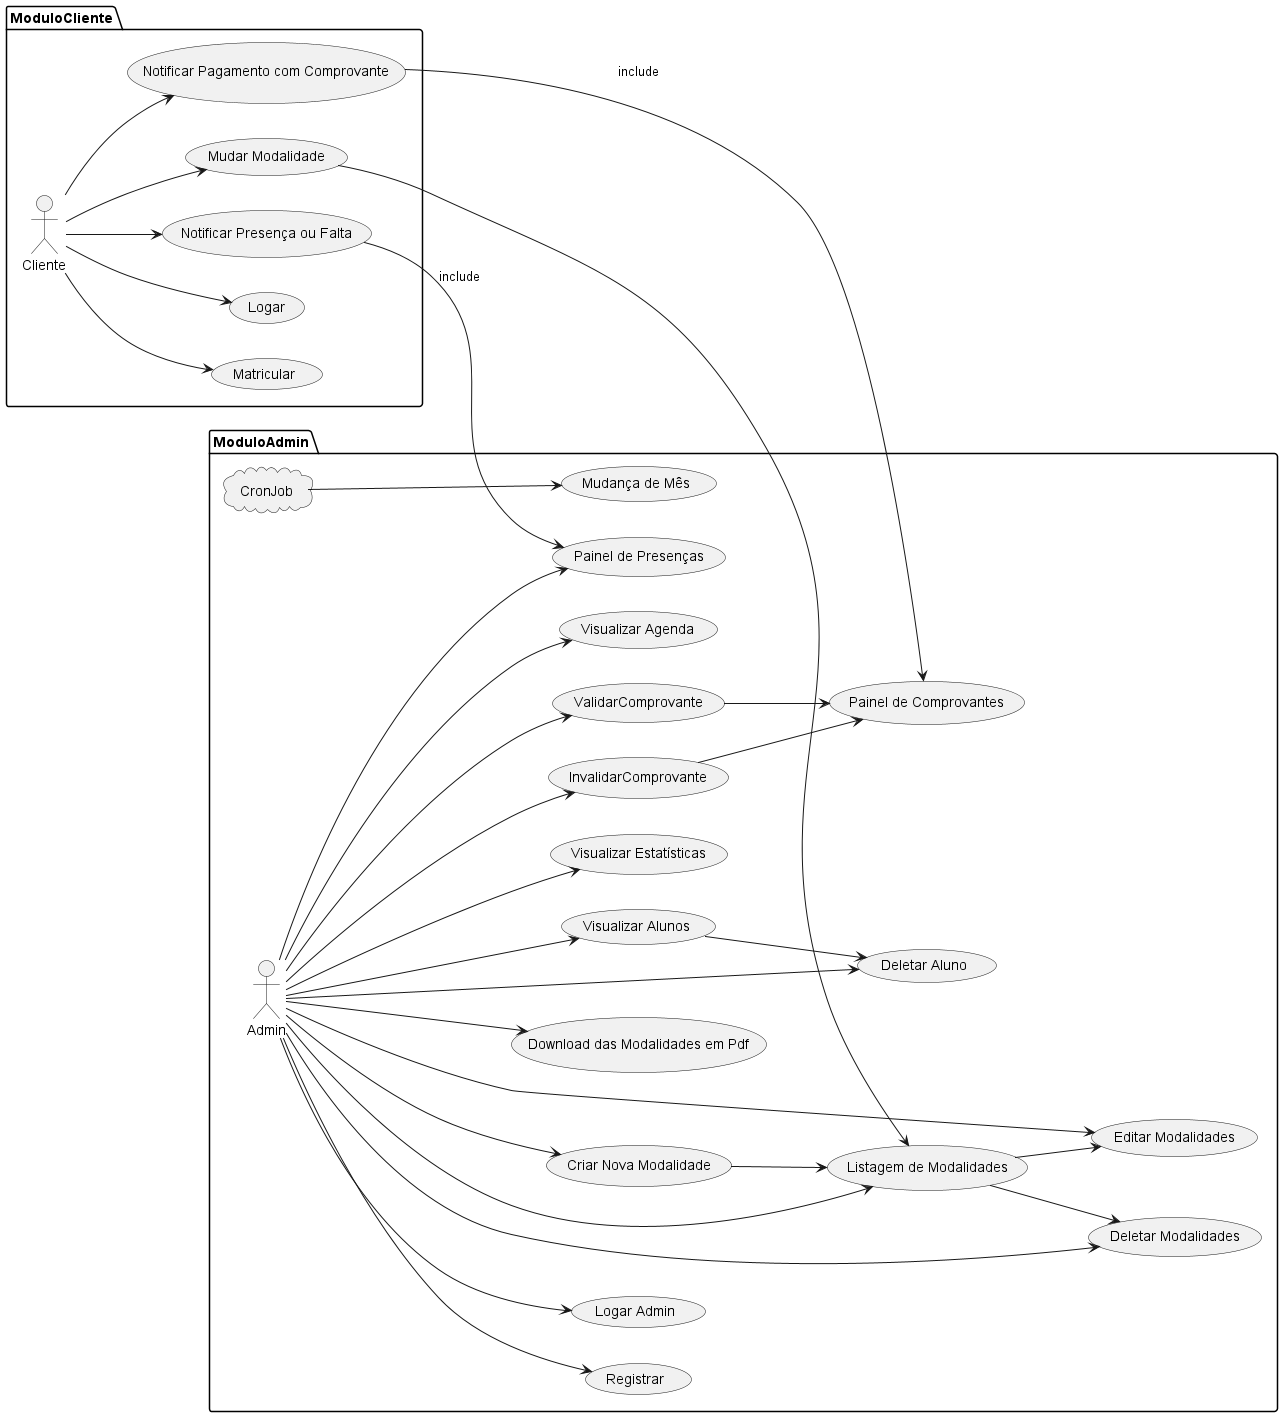

The diagram above was rendered by PlantUML. Its source (embedded in the PNG):
@startuml Casos de Uso

left to right direction
'top to bottom direction

package ModuloCliente as mc {
  actor Cliente as cl
  usecase "Matricular" as Matricular
  usecase "Logar" as Logar
  usecase "Mudar Modalidade" as MudarModalidade
  usecase "Notificar Presença ou Falta" as NotificarPresenca
  usecase "Notificar Pagamento com Comprovante" as NotificarPagamento
}
package ModuloAdmin as ma {
  cloud CronJob as cron
  actor Admin as ad  
  usecase "Mudança de Mês" as MudancaMes
  usecase "Registrar" as Registrar
  usecase "Logar Admin" as LogarAdmin
  usecase "Painel de Presenças" as PainelPresencas
  usecase "Painel de Comprovantes" as PainelComprovantes
  usecase "ValidarComprovante" as ValidarComprovante
  usecase "InvalidarComprovante" as InvalidarComprovante
  usecase "Criar Nova Modalidade" as CriarModalidade
  usecase "Listagem de Modalidades" as ListagemModalidades
  usecase "Download das Modalidades em Pdf" as DownloadModalidades
  usecase "Editar Modalidades" as EditarModalidades
  usecase "Deletar Modalidades" as DeletarModalidades
  usecase "Visualizar Estatísticas" as VisualizarEstatisticas
  usecase "Visualizar Alunos" as VisualizarAlunos
  usecase "Deletar Aluno" as DeletarAluno
  usecase "Visualizar Agenda" as VisualizarAgenda
}
cron --> MudancaMes
cl --> Matricular
cl --> Logar
cl --> MudarModalidade
ad --> ListagemModalidades
ad --> EditarModalidades
ad --> DeletarModalidades
ad --> VisualizarEstatisticas
ad --> LogarAdmin
ad --> Registrar
ad --> CriarModalidade
ad --> DownloadModalidades
ad --> VisualizarAlunos
ad --> VisualizarAgenda
VisualizarAlunos --> DeletarAluno
ad --> DeletarAluno
CriarModalidade --> ListagemModalidades
ListagemModalidades --> DeletarModalidades 
ListagemModalidades --> EditarModalidades
MudarModalidade --> ListagemModalidades
cl --> NotificarPresenca
NotificarPresenca --> PainelPresencas : include
ad --> PainelPresencas
cl --> NotificarPagamento
NotificarPagamento --> PainelComprovantes : include
ad --> ValidarComprovante
ValidarComprovante --> PainelComprovantes
ad --> InvalidarComprovante
InvalidarComprovante --> PainelComprovantes

@enduml